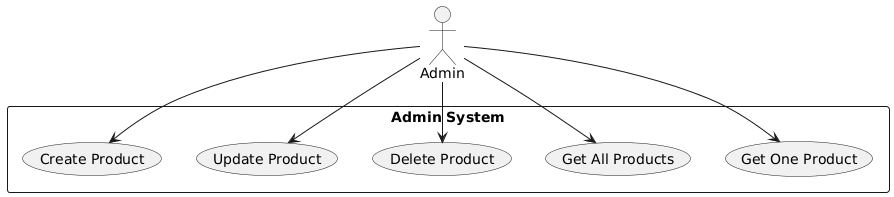

The diagram above was rendered by PlantUML. Its source (embedded in the PNG):
@startuml
actor Admin

rectangle "Admin System" {
  Admin --> (Create Product)
  Admin --> (Update Product)
  Admin --> (Delete Product)
  Admin --> (Get All Products)
  Admin --> (Get One Product)
}
@enduml